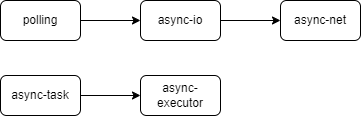

The diagram above was exported from draw.io. Its source (the exported page's mxGraphModel, read from the mxfile embedded in the PNG):
<mxGraphModel dx="2074" dy="1196" grid="1" gridSize="10" guides="1" tooltips="1" connect="1" arrows="1" fold="1" page="1" pageScale="1" pageWidth="827" pageHeight="1169" math="0" shadow="0">
  <root>
    <mxCell id="0" />
    <mxCell id="1" parent="0" />
    <mxCell id="yEK5gBYYrBqdeFEeZC2t-11" style="edgeStyle=orthogonalEdgeStyle;rounded=0;orthogonalLoop=1;jettySize=auto;html=1;entryX=0;entryY=0.5;entryDx=0;entryDy=0;" parent="1" source="yEK5gBYYrBqdeFEeZC2t-1" target="yEK5gBYYrBqdeFEeZC2t-5" edge="1">
      <mxGeometry relative="1" as="geometry" />
    </mxCell>
    <mxCell id="yEK5gBYYrBqdeFEeZC2t-1" value="polling" style="rounded=1;whiteSpace=wrap;html=1;" parent="1" vertex="1">
      <mxGeometry x="100" y="440" width="80" height="40" as="geometry" />
    </mxCell>
    <mxCell id="VKW-eQmWKRhwMPEQLVL2-2" value="" style="edgeStyle=orthogonalEdgeStyle;rounded=0;orthogonalLoop=1;jettySize=auto;html=1;" parent="1" source="yEK5gBYYrBqdeFEeZC2t-5" target="VKW-eQmWKRhwMPEQLVL2-1" edge="1">
      <mxGeometry relative="1" as="geometry" />
    </mxCell>
    <mxCell id="yEK5gBYYrBqdeFEeZC2t-5" value="async-io" style="rounded=1;whiteSpace=wrap;html=1;" parent="1" vertex="1">
      <mxGeometry x="240" y="440" width="80" height="40" as="geometry" />
    </mxCell>
    <mxCell id="yEK5gBYYrBqdeFEeZC2t-9" value="" style="edgeStyle=orthogonalEdgeStyle;rounded=0;orthogonalLoop=1;jettySize=auto;html=1;" parent="1" source="yEK5gBYYrBqdeFEeZC2t-7" target="yEK5gBYYrBqdeFEeZC2t-8" edge="1">
      <mxGeometry relative="1" as="geometry" />
    </mxCell>
    <mxCell id="yEK5gBYYrBqdeFEeZC2t-7" value="async-task" style="rounded=1;whiteSpace=wrap;html=1;" parent="1" vertex="1">
      <mxGeometry x="100" y="515" width="80" height="40" as="geometry" />
    </mxCell>
    <mxCell id="yEK5gBYYrBqdeFEeZC2t-8" value="async-executor" style="rounded=1;whiteSpace=wrap;html=1;" parent="1" vertex="1">
      <mxGeometry x="240" y="515" width="80" height="40" as="geometry" />
    </mxCell>
    <mxCell id="VKW-eQmWKRhwMPEQLVL2-1" value="async-net" style="rounded=1;whiteSpace=wrap;html=1;" parent="1" vertex="1">
      <mxGeometry x="380" y="440" width="80" height="40" as="geometry" />
    </mxCell>
  </root>
</mxGraphModel>